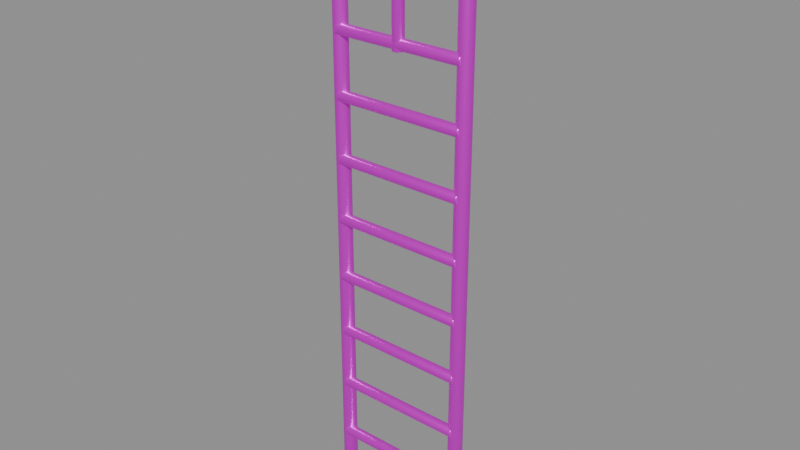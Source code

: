 # Source: metal_ladder.blend  (saved by Blender 5.2.45; exported with 4.5.12 LTS)
import bpy
from mathutils import Matrix  # noqa: F401  (used for matrix-valued properties, if any)

bpy.ops.wm.read_factory_settings(use_empty=True)
scene = bpy.context.scene
scene.name = '竖直金属爬梯'

# ---- collections
col_sea_scene_orf_metal_ladder = bpy.data.collections.new('SEA-SCENE-ORF-METAL-LADDER'); scene.collection.children.link(col_sea_scene_orf_metal_ladder)

# ---- images (referenced by path relative to the original .blend; pixels are not part of the script)
import os
ASSET_DIR = os.environ.get("B2B_ASSET_DIR", "")  # directory of the original .blend (textures are referenced by path, not embedded)
HERE = os.path.dirname(os.path.abspath(__file__))  # packed textures are extracted next to this script under _unpacked/

def load_image(name, relpath, width, height, colorspace="sRGB"):
    """Load a texture the original file referenced (path relative to the .blend, or extracted next to this script)."""
    p = next((c for c in (os.path.join(HERE, relpath), os.path.join(ASSET_DIR, relpath)) if relpath and os.path.exists(c)), "")
    if p:
        img = bpy.data.images.load(p, check_existing=True)
        img.name = name
    else:  # same state as the original file: an image datablock whose file is absent (Cycles renders it pink)
        img = bpy.data.images.new(name, width, height)
        img.source = "FILE"
        img.filepath = "//" + (relpath or name)
    img.colorspace_settings.name = colorspace
    return img
img_sea_cabin_timber_8x8_512_png = load_image('sea_cabin_timber_8x8_512.png', 'sea_cabin_timber_8x8_512.png', 1024, 1024, 'sRGB')

# ---- materials (node trees are filled in below, after node groups)
mat_sea_metal = bpy.data.materials.new('SEA_Metal')
mat_sea_metal.use_backface_culling_lightprobe_volume = False

# ---- material node trees
mat_sea_metal.use_nodes = True; mat_sea_metal.node_tree.nodes.clear()
_N = mat_sea_metal.node_tree.nodes; _L = mat_sea_metal.node_tree.links
n0 = _N.new('ShaderNodeOutputMaterial'); n0.name = '材质输出'; n0.location = (0, 0)
n1 = _N.new('ShaderNodeBsdfPrincipled'); n1.name = '原理化 BSDF'; n1.location = (0, 0)
n1.inputs[1].default_value = 0.68
n1.inputs[2].default_value = 0.34
n2 = _N.new('ShaderNodeUVMap'); n2.name = 'UV 贴图'; n2.location = (0, 0)
n2.uv_map = 'PaletteUV'
n3 = _N.new('ShaderNodeTexImage'); n3.name = '图像纹理'; n3.location = (0, 0)
n3.image = img_sea_cabin_timber_8x8_512_png
n3.interpolation = 'Closest'
_L.new(n2.outputs[0], n3.inputs[0])
_L.new(n3.outputs[0], n1.inputs[0])
_L.new(n1.outputs[0], n0.inputs[0])
n0.is_active_output = True

# ---- meshes
me_005 = bpy.data.meshes.new('柱体.005')
me_005.from_pydata([(0.0, 0.045, -1.825), (0.0, 0.045, 1.825), (0.0225, 0.03897, -1.825), (0.0225, 0.03897, 1.825), (0.03897, 0.0225, -1.825), (0.03897, 0.0225, 1.825), (0.045, 0.0, -1.825), (0.045, 0.0, 1.825), (0.03897, -0.0225, -1.825), (0.03897, -0.0225, 1.825), (0.0225, -0.03897, -1.825), (0.0225, -0.03897, 1.825), (0.0, -0.045, -1.825), (0.0, -0.045, 1.825), (-0.0225, -0.03897, -1.825), (-0.0225, -0.03897, 1.825), (-0.03897, -0.0225, -1.825), (-0.03897, -0.0225, 1.825), (-0.045, 0.0, -1.825), (-0.045, 0.0, 1.825), (-0.03897, 0.0225, -1.825), (-0.03897, 0.0225, 1.825), (-0.0225, 0.03897, -1.825), (-0.0225, 0.03897, 1.825)], [], [(0, 1, 3, 2), (2, 3, 5, 4), (4, 5, 7, 6), (6, 7, 9, 8), (8, 9, 11, 10), (10, 11, 13, 12), (12, 13, 15, 14), (14, 15, 17, 16), (16, 17, 19, 18), (18, 19, 21, 20), (3, 1, 23, 21, 19, 17, 15, 13, 11, 9, 7, 5), (20, 21, 23, 22), (22, 23, 1, 0), (0, 2, 4, 6, 8, 10, 12, 14, 16, 18, 20, 22)])
me_005.polygons.foreach_set('use_smooth', [True] * 14)
_uv = me_005.uv_layers.new(name='PaletteUV')
_uv.uv.foreach_set('vector', [0.285, 0.035, 0.34, 0.035, 0.34, 0.09, 0.285, 0.09, 0.285, 0.035, 0.34, 0.035, 0.34, 0.09, 0.285, 0.09, 0.285, 0.035, 0.34, 0.035, 0.34, 0.09, 0.285, 0.09, 0.285, 0.035, 0.34, 0.035, 0.34, 0.09, 0.285, 0.09, 0.285, 0.035, 0.34, 0.035, 0.34, 0.09, 0.285, 0.09, 0.285, 0.035, 0.34, 0.035, 0.34, 0.09, 0.285, 0.09, 0.285, 0.035, 0.34, 0.035, 0.34, 0.09, 0.285, 0.09, 0.285, 0.035, 0.34, 0.035, 0.34, 0.09, 0.285, 0.09, 0.285, 0.035, 0.34, 0.035, 0.34, 0.09, 0.285, 0.09, 0.285, 0.035, 0.34, 0.035, 0.34, 0.09, 0.285, 0.09, 0.285, 0.035, 0.34, 0.035, 0.34, 0.09, 0.285, 0.09, 0.285, 0.035, 0.34, 0.035, 0.34, 0.09, 0.285, 0.09, 0.285, 0.035, 0.34, 0.035, 0.34, 0.09, 0.285, 0.09, 0.285, 0.035, 0.34, 0.035, 0.34, 0.09, 0.285, 0.09, 0.285, 0.035, 0.34, 0.035, 0.34, 0.09, 0.285, 0.09, 0.285, 0.035, 0.34, 0.035, 0.34, 0.09, 0.285, 0.09, 0.285, 0.035, 0.34, 0.035, 0.34, 0.09, 0.285, 0.09, 0.285, 0.035, 0.34, 0.035, 0.34, 0.09, 0.285, 0.09])
me_005.materials.append(mat_sea_metal)
me_005.update()
me_006 = bpy.data.meshes.new('柱体.006')
me_006.from_pydata([(0.0, 0.045, -1.825), (0.0, 0.045, 1.825), (0.0225, 0.03897, -1.825), (0.0225, 0.03897, 1.825), (0.03897, 0.0225, -1.825), (0.03897, 0.0225, 1.825), (0.045, 0.0, -1.825), (0.045, 0.0, 1.825), (0.03897, -0.0225, -1.825), (0.03897, -0.0225, 1.825), (0.0225, -0.03897, -1.825), (0.0225, -0.03897, 1.825), (0.0, -0.045, -1.825), (0.0, -0.045, 1.825), (-0.0225, -0.03897, -1.825), (-0.0225, -0.03897, 1.825), (-0.03897, -0.0225, -1.825), (-0.03897, -0.0225, 1.825), (-0.045, 0.0, -1.825), (-0.045, 0.0, 1.825), (-0.03897, 0.0225, -1.825), (-0.03897, 0.0225, 1.825), (-0.0225, 0.03897, -1.825), (-0.0225, 0.03897, 1.825)], [], [(0, 1, 3, 2), (2, 3, 5, 4), (4, 5, 7, 6), (6, 7, 9, 8), (8, 9, 11, 10), (10, 11, 13, 12), (12, 13, 15, 14), (14, 15, 17, 16), (16, 17, 19, 18), (18, 19, 21, 20), (3, 1, 23, 21, 19, 17, 15, 13, 11, 9, 7, 5), (20, 21, 23, 22), (22, 23, 1, 0), (0, 2, 4, 6, 8, 10, 12, 14, 16, 18, 20, 22)])
me_006.polygons.foreach_set('use_smooth', [True] * 14)
_uv = me_006.uv_layers.new(name='PaletteUV')
_uv.uv.foreach_set('vector', [0.285, 0.035, 0.34, 0.035, 0.34, 0.09, 0.285, 0.09, 0.285, 0.035, 0.34, 0.035, 0.34, 0.09, 0.285, 0.09, 0.285, 0.035, 0.34, 0.035, 0.34, 0.09, 0.285, 0.09, 0.285, 0.035, 0.34, 0.035, 0.34, 0.09, 0.285, 0.09, 0.285, 0.035, 0.34, 0.035, 0.34, 0.09, 0.285, 0.09, 0.285, 0.035, 0.34, 0.035, 0.34, 0.09, 0.285, 0.09, 0.285, 0.035, 0.34, 0.035, 0.34, 0.09, 0.285, 0.09, 0.285, 0.035, 0.34, 0.035, 0.34, 0.09, 0.285, 0.09, 0.285, 0.035, 0.34, 0.035, 0.34, 0.09, 0.285, 0.09, 0.285, 0.035, 0.34, 0.035, 0.34, 0.09, 0.285, 0.09, 0.285, 0.035, 0.34, 0.035, 0.34, 0.09, 0.285, 0.09, 0.285, 0.035, 0.34, 0.035, 0.34, 0.09, 0.285, 0.09, 0.285, 0.035, 0.34, 0.035, 0.34, 0.09, 0.285, 0.09, 0.285, 0.035, 0.34, 0.035, 0.34, 0.09, 0.285, 0.09, 0.285, 0.035, 0.34, 0.035, 0.34, 0.09, 0.285, 0.09, 0.285, 0.035, 0.34, 0.035, 0.34, 0.09, 0.285, 0.09, 0.285, 0.035, 0.34, 0.035, 0.34, 0.09, 0.285, 0.09, 0.285, 0.035, 0.34, 0.035, 0.34, 0.09, 0.285, 0.09])
me_006.materials.append(mat_sea_metal)
me_006.update()
me_007 = bpy.data.meshes.new('柱体.007')
me_007.from_pydata([(0.0, 0.035, -0.42), (0.0, 0.035, 0.42), (0.0175, 0.03031, -0.42), (0.0175, 0.03031, 0.42), (0.03031, 0.0175, -0.42), (0.03031, 0.0175, 0.42), (0.035, 0.0, -0.42), (0.035, 0.0, 0.42), (0.03031, -0.0175, -0.42), (0.03031, -0.0175, 0.42), (0.0175, -0.03031, -0.42), (0.0175, -0.03031, 0.42), (0.0, -0.035, -0.42), (0.0, -0.035, 0.42), (-0.0175, -0.03031, -0.42), (-0.0175, -0.03031, 0.42), (-0.03031, -0.0175, -0.42), (-0.03031, -0.0175, 0.42), (-0.035, 0.0, -0.42), (-0.035, 0.0, 0.42), (-0.03031, 0.0175, -0.42), (-0.03031, 0.0175, 0.42), (-0.0175, 0.03031, -0.42), (-0.0175, 0.03031, 0.42)], [], [(0, 1, 3, 2), (2, 3, 5, 4), (4, 5, 7, 6), (6, 7, 9, 8), (8, 9, 11, 10), (10, 11, 13, 12), (12, 13, 15, 14), (14, 15, 17, 16), (16, 17, 19, 18), (18, 19, 21, 20), (3, 1, 23, 21, 19, 17, 15, 13, 11, 9, 7, 5), (20, 21, 23, 22), (22, 23, 1, 0), (0, 2, 4, 6, 8, 10, 12, 14, 16, 18, 20, 22)])
me_007.polygons.foreach_set('use_smooth', [True] * 14)
_uv = me_007.uv_layers.new(name='PaletteUV')
_uv.uv.foreach_set('vector', [0.535, 0.035, 0.59, 0.035, 0.59, 0.09, 0.535, 0.09, 0.535, 0.035, 0.59, 0.035, 0.59, 0.09, 0.535, 0.09, 0.535, 0.035, 0.59, 0.035, 0.59, 0.09, 0.535, 0.09, 0.535, 0.035, 0.59, 0.035, 0.59, 0.09, 0.535, 0.09, 0.535, 0.035, 0.59, 0.035, 0.59, 0.09, 0.535, 0.09, 0.535, 0.035, 0.59, 0.035, 0.59, 0.09, 0.535, 0.09, 0.535, 0.035, 0.59, 0.035, 0.59, 0.09, 0.535, 0.09, 0.535, 0.035, 0.59, 0.035, 0.59, 0.09, 0.535, 0.09, 0.535, 0.035, 0.59, 0.035, 0.59, 0.09, 0.535, 0.09, 0.535, 0.035, 0.59, 0.035, 0.59, 0.09, 0.535, 0.09, 0.535, 0.035, 0.59, 0.035, 0.59, 0.09, 0.535, 0.09, 0.535, 0.035, 0.59, 0.035, 0.59, 0.09, 0.535, 0.09, 0.535, 0.035, 0.59, 0.035, 0.59, 0.09, 0.535, 0.09, 0.535, 0.035, 0.59, 0.035, 0.59, 0.09, 0.535, 0.09, 0.535, 0.035, 0.59, 0.035, 0.59, 0.09, 0.535, 0.09, 0.535, 0.035, 0.59, 0.035, 0.59, 0.09, 0.535, 0.09, 0.535, 0.035, 0.59, 0.035, 0.59, 0.09, 0.535, 0.09, 0.535, 0.035, 0.59, 0.035, 0.59, 0.09, 0.535, 0.09])
me_007.materials.append(mat_sea_metal)
me_007.update()
me_008 = bpy.data.meshes.new('柱体.008')
me_008.from_pydata([(0.0, 0.035, -0.42), (0.0, 0.035, 0.42), (0.0175, 0.03031, -0.42), (0.0175, 0.03031, 0.42), (0.03031, 0.0175, -0.42), (0.03031, 0.0175, 0.42), (0.035, 0.0, -0.42), (0.035, 0.0, 0.42), (0.03031, -0.0175, -0.42), (0.03031, -0.0175, 0.42), (0.0175, -0.03031, -0.42), (0.0175, -0.03031, 0.42), (0.0, -0.035, -0.42), (0.0, -0.035, 0.42), (-0.0175, -0.03031, -0.42), (-0.0175, -0.03031, 0.42), (-0.03031, -0.0175, -0.42), (-0.03031, -0.0175, 0.42), (-0.035, 0.0, -0.42), (-0.035, 0.0, 0.42), (-0.03031, 0.0175, -0.42), (-0.03031, 0.0175, 0.42), (-0.0175, 0.03031, -0.42), (-0.0175, 0.03031, 0.42)], [], [(0, 1, 3, 2), (2, 3, 5, 4), (4, 5, 7, 6), (6, 7, 9, 8), (8, 9, 11, 10), (10, 11, 13, 12), (12, 13, 15, 14), (14, 15, 17, 16), (16, 17, 19, 18), (18, 19, 21, 20), (3, 1, 23, 21, 19, 17, 15, 13, 11, 9, 7, 5), (20, 21, 23, 22), (22, 23, 1, 0), (0, 2, 4, 6, 8, 10, 12, 14, 16, 18, 20, 22)])
me_008.polygons.foreach_set('use_smooth', [True] * 14)
_uv = me_008.uv_layers.new(name='PaletteUV')
_uv.uv.foreach_set('vector', [0.535, 0.035, 0.59, 0.035, 0.59, 0.09, 0.535, 0.09, 0.535, 0.035, 0.59, 0.035, 0.59, 0.09, 0.535, 0.09, 0.535, 0.035, 0.59, 0.035, 0.59, 0.09, 0.535, 0.09, 0.535, 0.035, 0.59, 0.035, 0.59, 0.09, 0.535, 0.09, 0.535, 0.035, 0.59, 0.035, 0.59, 0.09, 0.535, 0.09, 0.535, 0.035, 0.59, 0.035, 0.59, 0.09, 0.535, 0.09, 0.535, 0.035, 0.59, 0.035, 0.59, 0.09, 0.535, 0.09, 0.535, 0.035, 0.59, 0.035, 0.59, 0.09, 0.535, 0.09, 0.535, 0.035, 0.59, 0.035, 0.59, 0.09, 0.535, 0.09, 0.535, 0.035, 0.59, 0.035, 0.59, 0.09, 0.535, 0.09, 0.535, 0.035, 0.59, 0.035, 0.59, 0.09, 0.535, 0.09, 0.535, 0.035, 0.59, 0.035, 0.59, 0.09, 0.535, 0.09, 0.535, 0.035, 0.59, 0.035, 0.59, 0.09, 0.535, 0.09, 0.535, 0.035, 0.59, 0.035, 0.59, 0.09, 0.535, 0.09, 0.535, 0.035, 0.59, 0.035, 0.59, 0.09, 0.535, 0.09, 0.535, 0.035, 0.59, 0.035, 0.59, 0.09, 0.535, 0.09, 0.535, 0.035, 0.59, 0.035, 0.59, 0.09, 0.535, 0.09, 0.535, 0.035, 0.59, 0.035, 0.59, 0.09, 0.535, 0.09])
me_008.materials.append(mat_sea_metal)
me_008.update()
me_009 = bpy.data.meshes.new('柱体.009')
me_009.from_pydata([(0.0, 0.035, -0.42), (0.0, 0.035, 0.42), (0.0175, 0.03031, -0.42), (0.0175, 0.03031, 0.42), (0.03031, 0.0175, -0.42), (0.03031, 0.0175, 0.42), (0.035, 0.0, -0.42), (0.035, 0.0, 0.42), (0.03031, -0.0175, -0.42), (0.03031, -0.0175, 0.42), (0.0175, -0.03031, -0.42), (0.0175, -0.03031, 0.42), (0.0, -0.035, -0.42), (0.0, -0.035, 0.42), (-0.0175, -0.03031, -0.42), (-0.0175, -0.03031, 0.42), (-0.03031, -0.0175, -0.42), (-0.03031, -0.0175, 0.42), (-0.035, 0.0, -0.42), (-0.035, 0.0, 0.42), (-0.03031, 0.0175, -0.42), (-0.03031, 0.0175, 0.42), (-0.0175, 0.03031, -0.42), (-0.0175, 0.03031, 0.42)], [], [(0, 1, 3, 2), (2, 3, 5, 4), (4, 5, 7, 6), (6, 7, 9, 8), (8, 9, 11, 10), (10, 11, 13, 12), (12, 13, 15, 14), (14, 15, 17, 16), (16, 17, 19, 18), (18, 19, 21, 20), (3, 1, 23, 21, 19, 17, 15, 13, 11, 9, 7, 5), (20, 21, 23, 22), (22, 23, 1, 0), (0, 2, 4, 6, 8, 10, 12, 14, 16, 18, 20, 22)])
me_009.polygons.foreach_set('use_smooth', [True] * 14)
_uv = me_009.uv_layers.new(name='PaletteUV')
_uv.uv.foreach_set('vector', [0.535, 0.035, 0.59, 0.035, 0.59, 0.09, 0.535, 0.09, 0.535, 0.035, 0.59, 0.035, 0.59, 0.09, 0.535, 0.09, 0.535, 0.035, 0.59, 0.035, 0.59, 0.09, 0.535, 0.09, 0.535, 0.035, 0.59, 0.035, 0.59, 0.09, 0.535, 0.09, 0.535, 0.035, 0.59, 0.035, 0.59, 0.09, 0.535, 0.09, 0.535, 0.035, 0.59, 0.035, 0.59, 0.09, 0.535, 0.09, 0.535, 0.035, 0.59, 0.035, 0.59, 0.09, 0.535, 0.09, 0.535, 0.035, 0.59, 0.035, 0.59, 0.09, 0.535, 0.09, 0.535, 0.035, 0.59, 0.035, 0.59, 0.09, 0.535, 0.09, 0.535, 0.035, 0.59, 0.035, 0.59, 0.09, 0.535, 0.09, 0.535, 0.035, 0.59, 0.035, 0.59, 0.09, 0.535, 0.09, 0.535, 0.035, 0.59, 0.035, 0.59, 0.09, 0.535, 0.09, 0.535, 0.035, 0.59, 0.035, 0.59, 0.09, 0.535, 0.09, 0.535, 0.035, 0.59, 0.035, 0.59, 0.09, 0.535, 0.09, 0.535, 0.035, 0.59, 0.035, 0.59, 0.09, 0.535, 0.09, 0.535, 0.035, 0.59, 0.035, 0.59, 0.09, 0.535, 0.09, 0.535, 0.035, 0.59, 0.035, 0.59, 0.09, 0.535, 0.09, 0.535, 0.035, 0.59, 0.035, 0.59, 0.09, 0.535, 0.09])
me_009.materials.append(mat_sea_metal)
me_009.update()
me_010 = bpy.data.meshes.new('柱体.010')
me_010.from_pydata([(0.0, 0.035, -0.42), (0.0, 0.035, 0.42), (0.0175, 0.03031, -0.42), (0.0175, 0.03031, 0.42), (0.03031, 0.0175, -0.42), (0.03031, 0.0175, 0.42), (0.035, 0.0, -0.42), (0.035, 0.0, 0.42), (0.03031, -0.0175, -0.42), (0.03031, -0.0175, 0.42), (0.0175, -0.03031, -0.42), (0.0175, -0.03031, 0.42), (0.0, -0.035, -0.42), (0.0, -0.035, 0.42), (-0.0175, -0.03031, -0.42), (-0.0175, -0.03031, 0.42), (-0.03031, -0.0175, -0.42), (-0.03031, -0.0175, 0.42), (-0.035, 0.0, -0.42), (-0.035, 0.0, 0.42), (-0.03031, 0.0175, -0.42), (-0.03031, 0.0175, 0.42), (-0.0175, 0.03031, -0.42), (-0.0175, 0.03031, 0.42)], [], [(0, 1, 3, 2), (2, 3, 5, 4), (4, 5, 7, 6), (6, 7, 9, 8), (8, 9, 11, 10), (10, 11, 13, 12), (12, 13, 15, 14), (14, 15, 17, 16), (16, 17, 19, 18), (18, 19, 21, 20), (3, 1, 23, 21, 19, 17, 15, 13, 11, 9, 7, 5), (20, 21, 23, 22), (22, 23, 1, 0), (0, 2, 4, 6, 8, 10, 12, 14, 16, 18, 20, 22)])
me_010.polygons.foreach_set('use_smooth', [True] * 14)
_uv = me_010.uv_layers.new(name='PaletteUV')
_uv.uv.foreach_set('vector', [0.535, 0.035, 0.59, 0.035, 0.59, 0.09, 0.535, 0.09, 0.535, 0.035, 0.59, 0.035, 0.59, 0.09, 0.535, 0.09, 0.535, 0.035, 0.59, 0.035, 0.59, 0.09, 0.535, 0.09, 0.535, 0.035, 0.59, 0.035, 0.59, 0.09, 0.535, 0.09, 0.535, 0.035, 0.59, 0.035, 0.59, 0.09, 0.535, 0.09, 0.535, 0.035, 0.59, 0.035, 0.59, 0.09, 0.535, 0.09, 0.535, 0.035, 0.59, 0.035, 0.59, 0.09, 0.535, 0.09, 0.535, 0.035, 0.59, 0.035, 0.59, 0.09, 0.535, 0.09, 0.535, 0.035, 0.59, 0.035, 0.59, 0.09, 0.535, 0.09, 0.535, 0.035, 0.59, 0.035, 0.59, 0.09, 0.535, 0.09, 0.535, 0.035, 0.59, 0.035, 0.59, 0.09, 0.535, 0.09, 0.535, 0.035, 0.59, 0.035, 0.59, 0.09, 0.535, 0.09, 0.535, 0.035, 0.59, 0.035, 0.59, 0.09, 0.535, 0.09, 0.535, 0.035, 0.59, 0.035, 0.59, 0.09, 0.535, 0.09, 0.535, 0.035, 0.59, 0.035, 0.59, 0.09, 0.535, 0.09, 0.535, 0.035, 0.59, 0.035, 0.59, 0.09, 0.535, 0.09, 0.535, 0.035, 0.59, 0.035, 0.59, 0.09, 0.535, 0.09, 0.535, 0.035, 0.59, 0.035, 0.59, 0.09, 0.535, 0.09])
me_010.materials.append(mat_sea_metal)
me_010.update()
me_011 = bpy.data.meshes.new('柱体.011')
me_011.from_pydata([(0.0, 0.035, -0.42), (0.0, 0.035, 0.42), (0.0175, 0.03031, -0.42), (0.0175, 0.03031, 0.42), (0.03031, 0.0175, -0.42), (0.03031, 0.0175, 0.42), (0.035, 0.0, -0.42), (0.035, 0.0, 0.42), (0.03031, -0.0175, -0.42), (0.03031, -0.0175, 0.42), (0.0175, -0.03031, -0.42), (0.0175, -0.03031, 0.42), (0.0, -0.035, -0.42), (0.0, -0.035, 0.42), (-0.0175, -0.03031, -0.42), (-0.0175, -0.03031, 0.42), (-0.03031, -0.0175, -0.42), (-0.03031, -0.0175, 0.42), (-0.035, 0.0, -0.42), (-0.035, 0.0, 0.42), (-0.03031, 0.0175, -0.42), (-0.03031, 0.0175, 0.42), (-0.0175, 0.03031, -0.42), (-0.0175, 0.03031, 0.42)], [], [(0, 1, 3, 2), (2, 3, 5, 4), (4, 5, 7, 6), (6, 7, 9, 8), (8, 9, 11, 10), (10, 11, 13, 12), (12, 13, 15, 14), (14, 15, 17, 16), (16, 17, 19, 18), (18, 19, 21, 20), (3, 1, 23, 21, 19, 17, 15, 13, 11, 9, 7, 5), (20, 21, 23, 22), (22, 23, 1, 0), (0, 2, 4, 6, 8, 10, 12, 14, 16, 18, 20, 22)])
me_011.polygons.foreach_set('use_smooth', [True] * 14)
_uv = me_011.uv_layers.new(name='PaletteUV')
_uv.uv.foreach_set('vector', [0.535, 0.035, 0.59, 0.035, 0.59, 0.09, 0.535, 0.09, 0.535, 0.035, 0.59, 0.035, 0.59, 0.09, 0.535, 0.09, 0.535, 0.035, 0.59, 0.035, 0.59, 0.09, 0.535, 0.09, 0.535, 0.035, 0.59, 0.035, 0.59, 0.09, 0.535, 0.09, 0.535, 0.035, 0.59, 0.035, 0.59, 0.09, 0.535, 0.09, 0.535, 0.035, 0.59, 0.035, 0.59, 0.09, 0.535, 0.09, 0.535, 0.035, 0.59, 0.035, 0.59, 0.09, 0.535, 0.09, 0.535, 0.035, 0.59, 0.035, 0.59, 0.09, 0.535, 0.09, 0.535, 0.035, 0.59, 0.035, 0.59, 0.09, 0.535, 0.09, 0.535, 0.035, 0.59, 0.035, 0.59, 0.09, 0.535, 0.09, 0.535, 0.035, 0.59, 0.035, 0.59, 0.09, 0.535, 0.09, 0.535, 0.035, 0.59, 0.035, 0.59, 0.09, 0.535, 0.09, 0.535, 0.035, 0.59, 0.035, 0.59, 0.09, 0.535, 0.09, 0.535, 0.035, 0.59, 0.035, 0.59, 0.09, 0.535, 0.09, 0.535, 0.035, 0.59, 0.035, 0.59, 0.09, 0.535, 0.09, 0.535, 0.035, 0.59, 0.035, 0.59, 0.09, 0.535, 0.09, 0.535, 0.035, 0.59, 0.035, 0.59, 0.09, 0.535, 0.09, 0.535, 0.035, 0.59, 0.035, 0.59, 0.09, 0.535, 0.09])
me_011.materials.append(mat_sea_metal)
me_011.update()
me_012 = bpy.data.meshes.new('柱体.012')
me_012.from_pydata([(0.0, 0.035, -0.42), (0.0, 0.035, 0.42), (0.0175, 0.03031, -0.42), (0.0175, 0.03031, 0.42), (0.03031, 0.0175, -0.42), (0.03031, 0.0175, 0.42), (0.035, 0.0, -0.42), (0.035, 0.0, 0.42), (0.03031, -0.0175, -0.42), (0.03031, -0.0175, 0.42), (0.0175, -0.03031, -0.42), (0.0175, -0.03031, 0.42), (0.0, -0.035, -0.42), (0.0, -0.035, 0.42), (-0.0175, -0.03031, -0.42), (-0.0175, -0.03031, 0.42), (-0.03031, -0.0175, -0.42), (-0.03031, -0.0175, 0.42), (-0.035, 0.0, -0.42), (-0.035, 0.0, 0.42), (-0.03031, 0.0175, -0.42), (-0.03031, 0.0175, 0.42), (-0.0175, 0.03031, -0.42), (-0.0175, 0.03031, 0.42)], [], [(0, 1, 3, 2), (2, 3, 5, 4), (4, 5, 7, 6), (6, 7, 9, 8), (8, 9, 11, 10), (10, 11, 13, 12), (12, 13, 15, 14), (14, 15, 17, 16), (16, 17, 19, 18), (18, 19, 21, 20), (3, 1, 23, 21, 19, 17, 15, 13, 11, 9, 7, 5), (20, 21, 23, 22), (22, 23, 1, 0), (0, 2, 4, 6, 8, 10, 12, 14, 16, 18, 20, 22)])
me_012.polygons.foreach_set('use_smooth', [True] * 14)
_uv = me_012.uv_layers.new(name='PaletteUV')
_uv.uv.foreach_set('vector', [0.535, 0.035, 0.59, 0.035, 0.59, 0.09, 0.535, 0.09, 0.535, 0.035, 0.59, 0.035, 0.59, 0.09, 0.535, 0.09, 0.535, 0.035, 0.59, 0.035, 0.59, 0.09, 0.535, 0.09, 0.535, 0.035, 0.59, 0.035, 0.59, 0.09, 0.535, 0.09, 0.535, 0.035, 0.59, 0.035, 0.59, 0.09, 0.535, 0.09, 0.535, 0.035, 0.59, 0.035, 0.59, 0.09, 0.535, 0.09, 0.535, 0.035, 0.59, 0.035, 0.59, 0.09, 0.535, 0.09, 0.535, 0.035, 0.59, 0.035, 0.59, 0.09, 0.535, 0.09, 0.535, 0.035, 0.59, 0.035, 0.59, 0.09, 0.535, 0.09, 0.535, 0.035, 0.59, 0.035, 0.59, 0.09, 0.535, 0.09, 0.535, 0.035, 0.59, 0.035, 0.59, 0.09, 0.535, 0.09, 0.535, 0.035, 0.59, 0.035, 0.59, 0.09, 0.535, 0.09, 0.535, 0.035, 0.59, 0.035, 0.59, 0.09, 0.535, 0.09, 0.535, 0.035, 0.59, 0.035, 0.59, 0.09, 0.535, 0.09, 0.535, 0.035, 0.59, 0.035, 0.59, 0.09, 0.535, 0.09, 0.535, 0.035, 0.59, 0.035, 0.59, 0.09, 0.535, 0.09, 0.535, 0.035, 0.59, 0.035, 0.59, 0.09, 0.535, 0.09, 0.535, 0.035, 0.59, 0.035, 0.59, 0.09, 0.535, 0.09])
me_012.materials.append(mat_sea_metal)
me_012.update()
me_013 = bpy.data.meshes.new('柱体.013')
me_013.from_pydata([(0.0, 0.035, -0.42), (0.0, 0.035, 0.42), (0.0175, 0.03031, -0.42), (0.0175, 0.03031, 0.42), (0.03031, 0.0175, -0.42), (0.03031, 0.0175, 0.42), (0.035, 0.0, -0.42), (0.035, 0.0, 0.42), (0.03031, -0.0175, -0.42), (0.03031, -0.0175, 0.42), (0.0175, -0.03031, -0.42), (0.0175, -0.03031, 0.42), (0.0, -0.035, -0.42), (0.0, -0.035, 0.42), (-0.0175, -0.03031, -0.42), (-0.0175, -0.03031, 0.42), (-0.03031, -0.0175, -0.42), (-0.03031, -0.0175, 0.42), (-0.035, 0.0, -0.42), (-0.035, 0.0, 0.42), (-0.03031, 0.0175, -0.42), (-0.03031, 0.0175, 0.42), (-0.0175, 0.03031, -0.42), (-0.0175, 0.03031, 0.42)], [], [(0, 1, 3, 2), (2, 3, 5, 4), (4, 5, 7, 6), (6, 7, 9, 8), (8, 9, 11, 10), (10, 11, 13, 12), (12, 13, 15, 14), (14, 15, 17, 16), (16, 17, 19, 18), (18, 19, 21, 20), (3, 1, 23, 21, 19, 17, 15, 13, 11, 9, 7, 5), (20, 21, 23, 22), (22, 23, 1, 0), (0, 2, 4, 6, 8, 10, 12, 14, 16, 18, 20, 22)])
me_013.polygons.foreach_set('use_smooth', [True] * 14)
_uv = me_013.uv_layers.new(name='PaletteUV')
_uv.uv.foreach_set('vector', [0.535, 0.035, 0.59, 0.035, 0.59, 0.09, 0.535, 0.09, 0.535, 0.035, 0.59, 0.035, 0.59, 0.09, 0.535, 0.09, 0.535, 0.035, 0.59, 0.035, 0.59, 0.09, 0.535, 0.09, 0.535, 0.035, 0.59, 0.035, 0.59, 0.09, 0.535, 0.09, 0.535, 0.035, 0.59, 0.035, 0.59, 0.09, 0.535, 0.09, 0.535, 0.035, 0.59, 0.035, 0.59, 0.09, 0.535, 0.09, 0.535, 0.035, 0.59, 0.035, 0.59, 0.09, 0.535, 0.09, 0.535, 0.035, 0.59, 0.035, 0.59, 0.09, 0.535, 0.09, 0.535, 0.035, 0.59, 0.035, 0.59, 0.09, 0.535, 0.09, 0.535, 0.035, 0.59, 0.035, 0.59, 0.09, 0.535, 0.09, 0.535, 0.035, 0.59, 0.035, 0.59, 0.09, 0.535, 0.09, 0.535, 0.035, 0.59, 0.035, 0.59, 0.09, 0.535, 0.09, 0.535, 0.035, 0.59, 0.035, 0.59, 0.09, 0.535, 0.09, 0.535, 0.035, 0.59, 0.035, 0.59, 0.09, 0.535, 0.09, 0.535, 0.035, 0.59, 0.035, 0.59, 0.09, 0.535, 0.09, 0.535, 0.035, 0.59, 0.035, 0.59, 0.09, 0.535, 0.09, 0.535, 0.035, 0.59, 0.035, 0.59, 0.09, 0.535, 0.09, 0.535, 0.035, 0.59, 0.035, 0.59, 0.09, 0.535, 0.09])
me_013.materials.append(mat_sea_metal)
me_013.update()
me_014 = bpy.data.meshes.new('柱体.014')
me_014.from_pydata([(0.0, 0.035, -0.42), (0.0, 0.035, 0.42), (0.0175, 0.03031, -0.42), (0.0175, 0.03031, 0.42), (0.03031, 0.0175, -0.42), (0.03031, 0.0175, 0.42), (0.035, 0.0, -0.42), (0.035, 0.0, 0.42), (0.03031, -0.0175, -0.42), (0.03031, -0.0175, 0.42), (0.0175, -0.03031, -0.42), (0.0175, -0.03031, 0.42), (0.0, -0.035, -0.42), (0.0, -0.035, 0.42), (-0.0175, -0.03031, -0.42), (-0.0175, -0.03031, 0.42), (-0.03031, -0.0175, -0.42), (-0.03031, -0.0175, 0.42), (-0.035, 0.0, -0.42), (-0.035, 0.0, 0.42), (-0.03031, 0.0175, -0.42), (-0.03031, 0.0175, 0.42), (-0.0175, 0.03031, -0.42), (-0.0175, 0.03031, 0.42)], [], [(0, 1, 3, 2), (2, 3, 5, 4), (4, 5, 7, 6), (6, 7, 9, 8), (8, 9, 11, 10), (10, 11, 13, 12), (12, 13, 15, 14), (14, 15, 17, 16), (16, 17, 19, 18), (18, 19, 21, 20), (3, 1, 23, 21, 19, 17, 15, 13, 11, 9, 7, 5), (20, 21, 23, 22), (22, 23, 1, 0), (0, 2, 4, 6, 8, 10, 12, 14, 16, 18, 20, 22)])
me_014.polygons.foreach_set('use_smooth', [True] * 14)
_uv = me_014.uv_layers.new(name='PaletteUV')
_uv.uv.foreach_set('vector', [0.535, 0.035, 0.59, 0.035, 0.59, 0.09, 0.535, 0.09, 0.535, 0.035, 0.59, 0.035, 0.59, 0.09, 0.535, 0.09, 0.535, 0.035, 0.59, 0.035, 0.59, 0.09, 0.535, 0.09, 0.535, 0.035, 0.59, 0.035, 0.59, 0.09, 0.535, 0.09, 0.535, 0.035, 0.59, 0.035, 0.59, 0.09, 0.535, 0.09, 0.535, 0.035, 0.59, 0.035, 0.59, 0.09, 0.535, 0.09, 0.535, 0.035, 0.59, 0.035, 0.59, 0.09, 0.535, 0.09, 0.535, 0.035, 0.59, 0.035, 0.59, 0.09, 0.535, 0.09, 0.535, 0.035, 0.59, 0.035, 0.59, 0.09, 0.535, 0.09, 0.535, 0.035, 0.59, 0.035, 0.59, 0.09, 0.535, 0.09, 0.535, 0.035, 0.59, 0.035, 0.59, 0.09, 0.535, 0.09, 0.535, 0.035, 0.59, 0.035, 0.59, 0.09, 0.535, 0.09, 0.535, 0.035, 0.59, 0.035, 0.59, 0.09, 0.535, 0.09, 0.535, 0.035, 0.59, 0.035, 0.59, 0.09, 0.535, 0.09, 0.535, 0.035, 0.59, 0.035, 0.59, 0.09, 0.535, 0.09, 0.535, 0.035, 0.59, 0.035, 0.59, 0.09, 0.535, 0.09, 0.535, 0.035, 0.59, 0.035, 0.59, 0.09, 0.535, 0.09, 0.535, 0.035, 0.59, 0.035, 0.59, 0.09, 0.535, 0.09])
me_014.materials.append(mat_sea_metal)
me_014.update()
me_015 = bpy.data.meshes.new('柱体.015')
me_015.from_pydata([(0.0, 0.035, -0.42), (0.0, 0.035, 0.42), (0.0175, 0.03031, -0.42), (0.0175, 0.03031, 0.42), (0.03031, 0.0175, -0.42), (0.03031, 0.0175, 0.42), (0.035, 0.0, -0.42), (0.035, 0.0, 0.42), (0.03031, -0.0175, -0.42), (0.03031, -0.0175, 0.42), (0.0175, -0.03031, -0.42), (0.0175, -0.03031, 0.42), (0.0, -0.035, -0.42), (0.0, -0.035, 0.42), (-0.0175, -0.03031, -0.42), (-0.0175, -0.03031, 0.42), (-0.03031, -0.0175, -0.42), (-0.03031, -0.0175, 0.42), (-0.035, 0.0, -0.42), (-0.035, 0.0, 0.42), (-0.03031, 0.0175, -0.42), (-0.03031, 0.0175, 0.42), (-0.0175, 0.03031, -0.42), (-0.0175, 0.03031, 0.42)], [], [(0, 1, 3, 2), (2, 3, 5, 4), (4, 5, 7, 6), (6, 7, 9, 8), (8, 9, 11, 10), (10, 11, 13, 12), (12, 13, 15, 14), (14, 15, 17, 16), (16, 17, 19, 18), (18, 19, 21, 20), (3, 1, 23, 21, 19, 17, 15, 13, 11, 9, 7, 5), (20, 21, 23, 22), (22, 23, 1, 0), (0, 2, 4, 6, 8, 10, 12, 14, 16, 18, 20, 22)])
me_015.polygons.foreach_set('use_smooth', [True] * 14)
_uv = me_015.uv_layers.new(name='PaletteUV')
_uv.uv.foreach_set('vector', [0.535, 0.035, 0.59, 0.035, 0.59, 0.09, 0.535, 0.09, 0.535, 0.035, 0.59, 0.035, 0.59, 0.09, 0.535, 0.09, 0.535, 0.035, 0.59, 0.035, 0.59, 0.09, 0.535, 0.09, 0.535, 0.035, 0.59, 0.035, 0.59, 0.09, 0.535, 0.09, 0.535, 0.035, 0.59, 0.035, 0.59, 0.09, 0.535, 0.09, 0.535, 0.035, 0.59, 0.035, 0.59, 0.09, 0.535, 0.09, 0.535, 0.035, 0.59, 0.035, 0.59, 0.09, 0.535, 0.09, 0.535, 0.035, 0.59, 0.035, 0.59, 0.09, 0.535, 0.09, 0.535, 0.035, 0.59, 0.035, 0.59, 0.09, 0.535, 0.09, 0.535, 0.035, 0.59, 0.035, 0.59, 0.09, 0.535, 0.09, 0.535, 0.035, 0.59, 0.035, 0.59, 0.09, 0.535, 0.09, 0.535, 0.035, 0.59, 0.035, 0.59, 0.09, 0.535, 0.09, 0.535, 0.035, 0.59, 0.035, 0.59, 0.09, 0.535, 0.09, 0.535, 0.035, 0.59, 0.035, 0.59, 0.09, 0.535, 0.09, 0.535, 0.035, 0.59, 0.035, 0.59, 0.09, 0.535, 0.09, 0.535, 0.035, 0.59, 0.035, 0.59, 0.09, 0.535, 0.09, 0.535, 0.035, 0.59, 0.035, 0.59, 0.09, 0.535, 0.09, 0.535, 0.035, 0.59, 0.035, 0.59, 0.09, 0.535, 0.09])
me_015.materials.append(mat_sea_metal)
me_015.update()

# ---- objects
ob_metal_ladder = bpy.data.objects.new('metal_ladder_组件根', None)
ob_x = bpy.data.objects.new('爬梯左轨', me_005)
ob_x_1 = bpy.data.objects.new('爬梯右轨', me_006)
ob_x_2 = bpy.data.objects.new('爬梯横档', me_007)
ob_001 = bpy.data.objects.new('爬梯横档.001', me_008)
ob_002 = bpy.data.objects.new('爬梯横档.002', me_009)
ob_003 = bpy.data.objects.new('爬梯横档.003', me_010)
ob_004 = bpy.data.objects.new('爬梯横档.004', me_011)
ob_005 = bpy.data.objects.new('爬梯横档.005', me_012)
ob_006 = bpy.data.objects.new('爬梯横档.006', me_013)
ob_007 = bpy.data.objects.new('爬梯横档.007', me_014)
ob_008 = bpy.data.objects.new('爬梯横档.008', me_015)

# ---- transforms, parenting, visibility, modifiers, constraints
ob_metal_ladder.location = (0.0, 0.0, 0.0)
ob_x.parent = ob_metal_ladder
ob_x.location = (-0.42, 0.005, 1.825)
ob_x.rotation_euler = (0.0, 0.0, -3.142)
_m = ob_x.modifiers.new('实体柔边', 'BEVEL')
_m.width = 0.008
_m.width_pct = 0.008
_m.segments = 3
ob_x_1.parent = ob_metal_ladder
ob_x_1.location = (0.42, 0.005, 1.825)
ob_x_1.rotation_euler = (0.0, 0.0, -3.142)
_m = ob_x_1.modifiers.new('实体柔边', 'BEVEL')
_m.width = 0.008
_m.width_pct = 0.008
_m.segments = 3
ob_x_2.parent = ob_metal_ladder
ob_x_2.location = (0.0, -0.015, 0.25)
ob_x_2.rotation_euler = (1.571, -0.0, 1.571)
_m = ob_x_2.modifiers.new('实体柔边', 'BEVEL')
_m.width = 0.008
_m.width_pct = 0.008
_m.segments = 3
ob_001.parent = ob_metal_ladder
ob_001.location = (0.0, -0.015, 0.63)
ob_001.rotation_euler = (1.571, -0.0, 1.571)
_m = ob_001.modifiers.new('实体柔边', 'BEVEL')
_m.width = 0.008
_m.width_pct = 0.008
_m.segments = 3
ob_002.parent = ob_metal_ladder
ob_002.location = (0.0, -0.015, 1.01)
ob_002.rotation_euler = (1.571, -0.0, 1.571)
_m = ob_002.modifiers.new('实体柔边', 'BEVEL')
_m.width = 0.008
_m.width_pct = 0.008
_m.segments = 3
ob_003.parent = ob_metal_ladder
ob_003.location = (0.0, -0.015, 1.39)
ob_003.rotation_euler = (1.571, -0.0, 1.571)
_m = ob_003.modifiers.new('实体柔边', 'BEVEL')
_m.width = 0.008
_m.width_pct = 0.008
_m.segments = 3
ob_004.parent = ob_metal_ladder
ob_004.location = (0.0, -0.015, 1.77)
ob_004.rotation_euler = (1.571, -0.0, 1.571)
_m = ob_004.modifiers.new('实体柔边', 'BEVEL')
_m.width = 0.008
_m.width_pct = 0.008
_m.segments = 3
ob_005.parent = ob_metal_ladder
ob_005.location = (0.0, -0.015, 2.15)
ob_005.rotation_euler = (1.571, -0.0, 1.571)
_m = ob_005.modifiers.new('实体柔边', 'BEVEL')
_m.width = 0.008
_m.width_pct = 0.008
_m.segments = 3
ob_006.parent = ob_metal_ladder
ob_006.location = (0.0, -0.015, 2.53)
ob_006.rotation_euler = (1.571, -0.0, 1.571)
_m = ob_006.modifiers.new('实体柔边', 'BEVEL')
_m.width = 0.008
_m.width_pct = 0.008
_m.segments = 3
ob_007.parent = ob_metal_ladder
ob_007.location = (0.0, -0.015, 2.91)
ob_007.rotation_euler = (1.571, -0.0, 1.571)
_m = ob_007.modifiers.new('实体柔边', 'BEVEL')
_m.width = 0.008
_m.width_pct = 0.008
_m.segments = 3
ob_008.parent = ob_metal_ladder
ob_008.location = (0.0, -0.015, 3.29)
_m = ob_008.modifiers.new('实体柔边', 'BEVEL')
_m.width = 0.008
_m.width_pct = 0.008
_m.segments = 3

# ---- collection membership
col_sea_scene_orf_metal_ladder.objects.link(ob_metal_ladder)
col_sea_scene_orf_metal_ladder.objects.link(ob_x)
col_sea_scene_orf_metal_ladder.objects.link(ob_x_1)
col_sea_scene_orf_metal_ladder.objects.link(ob_x_2)
col_sea_scene_orf_metal_ladder.objects.link(ob_001)
col_sea_scene_orf_metal_ladder.objects.link(ob_002)
col_sea_scene_orf_metal_ladder.objects.link(ob_003)
col_sea_scene_orf_metal_ladder.objects.link(ob_004)
col_sea_scene_orf_metal_ladder.objects.link(ob_005)
col_sea_scene_orf_metal_ladder.objects.link(ob_006)
col_sea_scene_orf_metal_ladder.objects.link(ob_007)
col_sea_scene_orf_metal_ladder.objects.link(ob_008)

# ---- scene / render settings (as saved in the file)
scene.frame_start = 1; scene.frame_end = 250; scene.frame_set(1)
scene.render.engine = 'BLENDER_EEVEE_NEXT'
scene.render.bake_bias = 0.0
scene.render.bake_samples = 0
scene.render.compositor_device = 'GPU'
scene.eevee.use_volume_custom_range = False
scene.eevee.fast_gi_thickness_near = 0.1
scene.eevee.fast_gi_thickness_far = 0.0
scene.eevee.ray_tracing_options.screen_trace_thickness = 0.1
bpy.context.view_layer.update()

# ---- added for rendering (the .blend has no active camera and no usable light): camera, sun + grey world if the file has none
cam_auto = bpy.data.cameras.new('AutoCamera')
cam_auto.lens = 50.0
cam_auto.sensor_width = 36.0
cam_auto.clip_end = 1000.0
ob_auto_camera = bpy.data.objects.new('AutoCamera', cam_auto)
scene.collection.objects.link(ob_auto_camera)
ob_auto_camera.location = (3.54, -4.248, 4.687)
ob_auto_camera.rotation_euler = (1.09748, -7.21219e-08, 0.694738)
scene.camera = ob_auto_camera
light_auto_sun = bpy.data.lights.new('AutoSun', 'SUN')
light_auto_sun.energy = 3.0
light_auto_sun.angle = 0.0523599
ob_auto_sun = bpy.data.objects.new('AutoSun', light_auto_sun)
scene.collection.objects.link(ob_auto_sun)
ob_auto_sun.rotation_euler = (0.872665, 0.174533, 0.523599)
if scene.world is None:
    world_auto = bpy.data.worlds.new('AutoWorld')
    world_auto.color = (0.3, 0.3, 0.3)
    scene.world = world_auto
bpy.context.view_layer.update()
